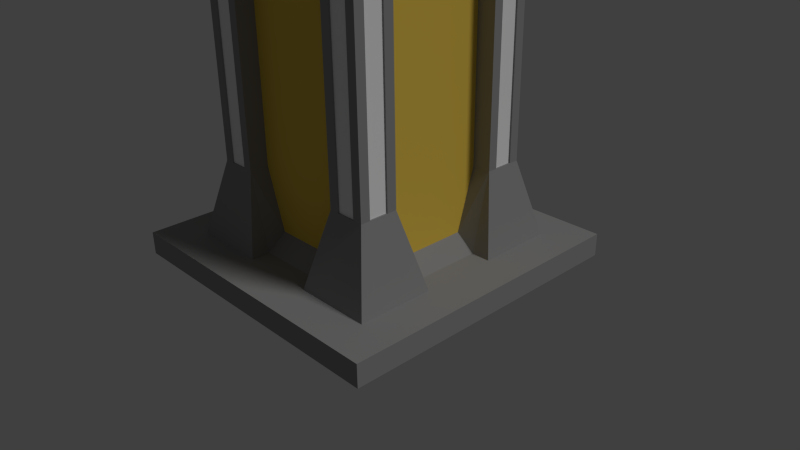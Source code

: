 # Source: Tower.blend  (saved by Blender 2.72.0; exported with 4.5.12 LTS)
import bpy
from mathutils import Matrix  # noqa: F401  (used for matrix-valued properties, if any)

bpy.ops.wm.read_factory_settings(use_empty=True)
scene = bpy.context.scene
scene.name = 'Scene'

# ---- collections
col_collection_1 = bpy.data.collections.new('Collection 1'); scene.collection.children.link(col_collection_1)

# ---- materials (node trees are filled in below, after node groups)
mat_metala = bpy.data.materials.new('MetalA')
mat_metala.alpha_threshold = 0.0
mat_metala.use_transparent_shadow = False
mat_metala.diffuse_color = (0.3108, 0.3108, 0.3108, 1.0)
mat_metala.specular_color = (0.3588, 0.3588, 0.3588)
mat_metala.roughness = 0.5
mat_metala.line_color = (0.0, 0.0, 0.0, 1.0)
mat_team = bpy.data.materials.new('Team')
mat_team.alpha_threshold = 0.0
mat_team.use_transparent_shadow = False
mat_team.diffuse_color = (1.0, 1.0, 1.0, 1.0)
mat_team.roughness = 0.5
mat_glow = bpy.data.materials.new('Glow')
mat_glow.alpha_threshold = 0.0
mat_glow.use_transparent_shadow = False
mat_glow.diffuse_color = (0.8971, 0.6155, 0.0907, 1.0)
mat_glow.specular_color = (0.9551, 0.6549, 0.09602)
mat_glow.roughness = 0.5

# ---- material node trees

# ---- world
world_world = bpy.data.worlds.new('World'); scene.world = world_world
world_world.color = (0.05088, 0.05088, 0.05088)
world_world.use_sun_shadow = False
world_world.sun_shadow_jitter_overblur = 0.0
world_world.cycles.sampling_method = 'MANUAL'
world_world.cycles.sample_map_resolution = 256
world_world.light_settings.ao_factor = 0.2119

# ---- cameras
cam_camera = bpy.data.cameras.new('Camera')
cam_camera.clip_end = 100.0
cam_camera.lens = 35.0
cam_camera.sensor_width = 32.0
cam_camera.sensor_height = 18.0
cam_camera.ortho_scale = 7.314
cam_camera.dof.focus_distance = 0.0
cam_camera.dof.aperture_fstop = 128.0

# ---- lights
light_lamp = bpy.data.lights.new('Lamp', 'SUN')
light_lamp.transmission_factor = 0.0
light_lamp.cutoff_distance = 30.0
light_lamp.angle = 0.1993
light_lamp.energy = 1.0
light_lamp.shadow_buffer_clip_start = 1.001
light_lamp.shadow_soft_size = 0.1
light_lamp.shadow_cascade_max_distance = 1000.0
light_lamp.cycles.use_multiple_importance_sampling = False

# ---- meshes
me_cube_002 = bpy.data.meshes.new('Cube.002')
me_cube_002.from_pydata([(1.0, -1.5, 0.3), (1.0, -0.5, 0.5), (2.0, -1.5, 0.3), (2.0, -2.0, 0.0), (1.0, -0.75, 5.3), (1.0, 0.0, 0.5), (0.0, -1.0, 0.5), (2.0, -2.0, 0.3), (0.0, -2.0, 0.0), (1.0, -2.0, 0.3), (2.0, 0.0, 0.3), (0.0, -2.0, 0.3), (2.0, -1.0, 0.3), (2.0, 0.0, 0.0), (1.5, -1.0, 0.3), (0.5, -1.0, 0.5), (1.5, 0.0, 0.3), (0.5, -2.0, 0.3), (0.0, -1.5, 0.3), (0.0, -0.5, 0.3), (1.5, -2.0, 0.3), (0.0, 0.0, 0.0), (0.0, 0.0, 0.3), (2.0, -0.5, 0.3), (0.5, 0.0, 0.3), (0.5, -0.5, 0.3), (1.5, -0.5, 0.3), (1.5, -1.5, 0.3), (0.5, -1.5, 0.3), (0.75, -2.0, 0.3), (1.75, 0.0, 0.3), (0.75, -1.0, 1.3), (1.25, -1.25, 5.3), (1.0, -1.25, 1.3), (1.0, -0.25, 0.5), (2.0, -1.25, 0.3), (2.0, -1.75, 0.3), (1.0, -0.75, 1.3), (1.0, -0.75, 4.3), (1.25, -1.0, 1.3), (0.25, -1.0, 0.5), (1.25, 0.0, 0.3), (0.25, -2.0, 0.3), (0.0, -1.25, 0.3), (0.0, -0.25, 0.3), (0.0, -1.75, 0.3), (0.0, -0.75, 0.3), (2.0, -0.25, 0.3), (1.25, -2.0, 0.3), (1.75, -2.0, 0.3), (2.0, -0.75, 0.3), (0.25, 0.0, 0.3), (0.75, 0.0, 0.3), (0.25, -0.5, 0.3), (0.75, -0.5, 0.3), (0.5, -0.75, 0.3), (0.5, -0.25, 0.3), (1.25, -0.5, 0.3), (1.25, -1.0, 5.3), (1.5, -0.75, 0.3), (1.5, -0.25, 0.3), (1.25, -1.5, 0.3), (1.25, -1.25, 4.3), (1.25, -0.75, 4.3), (1.5, -1.25, 0.3), (0.25, -1.5, 0.3), (0.75, -1.5, 0.3), (0.75, -1.0, 4.3), (0.5, -1.25, 0.3), (0.75, -1.0, 5.3), (1.25, -0.75, 1.3), (0.75, -0.25, 0.3), (0.25, -0.25, 0.3), (0.75, -0.75, 1.3), (0.25, -0.75, 0.3), (1.25, -0.25, 0.3), (1.25, -1.25, 1.3), (0.25, -1.25, 0.3), (1.25, -0.75, 5.3), (0.75, -0.75, 4.3), (0.75, -1.25, 4.3), (0.5, -0.5, 6.3), (0.75, -1.25, 1.3), (0.75, -0.75, 5.3), (0.75, -1.25, 5.3), (1.0, -1.0, 5.3), (1.0, -1.25, 5.3), (1.5, -0.5, 6.3), (1.5, -1.0, 6.3), (0.5, -1.0, 6.3), (1.0, -0.5, 6.3), (1.0, -1.5, 6.3), (0.5, -1.5, 6.3), (1.5, -1.5, 6.2), (1.25, -0.5, 6.3), (1.5, -0.75, 6.3), (0.75, -0.5, 6.3), (0.5, -0.75, 6.3), (0.75, -1.5, 6.3), (0.75, -1.25, 2.3), (0.75, -0.75, 2.3), (0.5, -1.25, 6.3), (1.25, -1.5, 6.25), (1.5, -1.25, 6.25), (0.75, -1.0, 2.3), (1.25, -1.25, 6.3), (1.0, -1.25, 6.3), (1.0, -1.0, 6.3), (1.25, -1.0, 6.3), (0.5, -1.0, 6.45), (1.0, -0.5, 6.45), (1.25, -0.5, 6.35), (0.75, -0.5, 6.45), (0.5, -0.75, 6.45), (0.5, -1.25, 6.35), (1.0, -0.75, 6.35), (0.75, -0.75, 6.35), (0.75, -1.0, 6.35), (0.75, -1.25, 6.35), (1.25, -0.75, 6.35), (0.0, -1.0, 6.3), (0.0, -0.75, 6.3), (0.0, -1.25, 6.3), (0.0, -1.0, 6.45), (0.0, -0.75, 6.45), (0.0, -1.25, 6.35), (1.0, 0.0, 6.3), (1.25, 0.0, 6.3), (0.75, 0.0, 6.3), (1.0, 0.0, 6.45), (1.25, 0.0, 6.35), (0.75, 0.0, 6.45), (0.0, 0.0, 6.3), (0.875, -1.25, 1.3), (0.875, -1.25, 4.3), (1.125, -1.25, 4.3), (1.25, -0.875, 4.3), (1.25, -1.125, 4.3), (1.125, -1.25, 1.3), (1.25, -0.875, 1.3), (1.25, -1.125, 1.3), (1.0, -1.23, 1.3), (1.0, -1.23, 4.3), (0.875, -1.23, 1.3), (0.875, -1.23, 4.3), (1.125, -1.23, 4.3), (1.125, -1.23, 1.3), (1.23, -1.0, 1.3), (1.23, -1.0, 4.3), (1.23, -0.875, 4.3), (1.23, -1.125, 4.3), (1.23, -0.875, 1.3), (1.23, -1.125, 1.3), (1.25, -1.125, 5.3), (1.125, -1.25, 5.3), (1.25, -0.875, 2.8), (0.875, -1.25, 5.3), (1.25, -0.875, 5.3), (1.23, -1.0, 5.3), (1.23, -1.125, 5.3), (1.23, -0.875, 5.3), (1.0, -1.23, 5.3), (1.125, -1.23, 5.3), (0.875, -1.23, 5.3)], [], [(37, 70, 1), (71, 56, 24, 52), (7, 49, 20, 48, 9, 29, 17, 42, 11, 8, 3), (21, 13, 3, 8), (72, 44, 22, 51), (55, 25, 73), (74, 46, 19, 53), (75, 41, 5, 34), (10, 47, 23, 50, 12, 35, 2, 36, 7, 3, 13), (77, 40, 6, 43), (37, 38, 79, 73), (85, 4, 83, 69), (79, 83, 69, 67), (61, 27, 76), (68, 82, 15), (134, 133, 143, 144), (14, 59, 70, 139, 39), (26, 57, 70), (54, 25, 56, 71), (1, 54, 71, 34), (34, 71, 52, 5), (53, 19, 44, 72), (25, 53, 72, 56), (56, 72, 51, 24), (31, 15, 55, 73), (37, 73, 54, 1), (40, 6, 46, 74), (15, 40, 74, 55), (55, 74, 53, 25), (57, 75, 34, 1), (26, 60, 75, 57), (60, 16, 41, 75), (61, 76, 138, 33, 0), (27, 64, 76), (64, 14, 39, 140, 76), (65, 77, 43, 18), (28, 68, 77, 65), (68, 15, 40, 77), (73, 79, 67, 31), (70, 37, 38, 63), (32, 153, 58, 85, 86, 154), (58, 157, 78, 4, 85), (86, 85, 69, 84, 156), (80, 134, 156, 84), (67, 80, 84, 69), (38, 4, 83, 79), (82, 68, 28), (73, 25, 54), (59, 26, 70), (135, 62, 32, 154), (63, 38, 4, 78), (66, 82, 28), (0, 33, 133, 82, 66), (31, 82, 80, 67), (26, 59, 14, 64, 27, 61, 0, 66, 28, 65, 18, 45, 11, 42, 17, 29, 9, 48, 20, 49, 7, 36, 2, 35, 12, 50, 23, 47, 10, 30, 16, 60), (4, 90, 94, 78), (58, 157, 78, 95, 88), (81, 96, 83), (89, 97, 83, 69), (32, 153, 58, 88, 103), (98, 92, 84), (95, 78, 87), (83, 96, 90, 4), (98, 84, 156, 86, 91), (92, 101, 84), (101, 89, 69, 84), (32, 103, 93), (78, 94, 87), (97, 81, 83), (102, 32, 93), (91, 86, 154, 32, 102), (105, 108, 107, 106), (105, 106, 102), (103, 105, 93), (88, 108, 103), (110, 112, 116, 115), (117, 116, 113, 109), (111, 110, 119), (114, 118, 109), (101, 114, 125, 122), (96, 112, 131, 128), (113, 97, 121, 124), (111, 94, 127, 130), (120, 122, 125, 123), (121, 120, 123, 124), (114, 109, 123, 125), (109, 113, 124, 123), (89, 101, 122, 120), (97, 89, 120, 121), (126, 128, 131, 129), (127, 126, 129, 130), (112, 110, 129, 131), (110, 111, 130, 129), (90, 96, 128, 126), (94, 90, 126, 127), (107, 117, 118, 106), (95, 119, 88), (119, 115, 107, 108), (97, 116, 81), (117, 107, 116), (95, 87, 119), (96, 116, 112), (98, 91, 118), (98, 118, 92), (101, 118, 114), (119, 94, 111), (116, 97, 113), (107, 115, 116), (91, 106, 118), (119, 108, 88), (118, 101, 92), (87, 94, 119), (31, 67, 69, 89, 120, 6, 40, 15), (34, 5, 126, 90, 4, 38, 37, 1), (108, 105, 103), (106, 91, 102), (105, 102, 93), (118, 117, 109), (110, 115, 119), (97, 81, 96, 128, 132, 121), (116, 96, 81), (82, 31, 15), (70, 57, 1), (138, 76, 62, 135), (82, 133, 134, 80), (76, 140, 137, 62), (139, 70, 63, 136, 155), (139, 155, 136, 149, 151), (141, 146, 145, 142, 144, 143), (138, 135, 145, 146), (133, 33, 141, 143), (33, 138, 146, 141), (152, 147, 151, 149, 148, 150), (137, 140, 152, 150), (140, 39, 147, 152), (39, 139, 151, 147), (136, 63, 78, 157), (62, 137, 153, 32), (58, 153, 159, 158), (157, 58, 158, 160), (153, 137, 150, 159), (150, 148, 149, 160, 158, 159), (136, 157, 160, 149), (86, 156, 163, 161), (154, 86, 161, 162), (156, 134, 144, 163), (142, 145, 162, 161, 163, 144), (135, 154, 162, 145)])
me_cube_002.polygons.foreach_set('material_index', [0, 0, 0, 0, 0, 0, 0, 0, 0, 0, 0, 0, 0, 0, 0, 0, 0, 0, 0, 0, 0, 0, 0, 0, 0, 0, 0, 0, 0, 0, 0, 0, 0, 0, 0, 0, 0, 0, 0, 0, 0, 0, 0, 0, 0, 0, 0, 0, 0, 0, 0, 0, 0, 0, 0, 0, 0, 0, 0, 0, 0, 0, 0, 0, 0, 0, 0, 0, 0, 0, 0, 1, 0, 0, 0, 0, 0, 0, 0, 0, 0, 0, 0, 0, 0, 0, 0, 0, 0, 0, 0, 0, 0, 0, 0, 0, 0, 0, 0, 0, 0, 0, 0, 0, 0, 0, 0, 0, 0, 0, 0, 0, 2, 2, 0, 0, 0, 0, 0, 2, 0, 0, 0, 0, 0, 0, 0, 0, 1, 0, 0, 0, 1, 0, 0, 0, 0, 0, 0, 0, 0, 1, 0, 0, 0, 0, 1, 0])
me_cube_002.materials.append(mat_metala)
me_cube_002.materials.append(mat_team)
me_cube_002.materials.append(mat_glow)
me_cube_002.use_remesh_preserve_volume = False
me_cube_002.use_remesh_preserve_attributes = False
me_cube_002.use_mirror_vertex_groups = False
me_cube_002.update()

# ---- objects
ob_cube = bpy.data.objects.new('Cube', me_cube_002)
ob_lamp = bpy.data.objects.new('Lamp', light_lamp)
ob_camera = bpy.data.objects.new('Camera', cam_camera)

# ---- transforms, parenting, visibility, modifiers, constraints
ob_cube.location = (0.0, 0.0, 0.0)
ob_cube.lineart.crease_threshold = 0.0
_m = ob_cube.modifiers.new('Mirror', 'MIRROR')
_m.use_axis = (True, True, False)
_m.use_clip = True
ob_lamp.location = (4.076, 1.005, 5.904)
ob_lamp.rotation_euler = (0.6503, 0.05522, 1.866)
ob_lamp.lock_rotations_4d = False
ob_lamp.empty_display_type = 'ARROWS'
ob_lamp.color = (0.0, 0.0, 0.0, 0.0)
ob_lamp.lineart.crease_threshold = 0.0
ob_camera.location = (7.481, -6.508, 5.344)
ob_camera.rotation_euler = (1.109, 0.01082, 0.8149)
ob_camera.lock_rotations_4d = False
ob_camera.empty_display_type = 'ARROWS'
ob_camera.color = (0.0, 0.0, 0.0, 0.0)
ob_camera.display_type = 'WIRE'
ob_camera.lineart.crease_threshold = 0.0

# ---- collection membership
col_collection_1.objects.link(ob_cube)
col_collection_1.objects.link(ob_lamp)
col_collection_1.objects.link(ob_camera)

# ---- scene / render settings (as saved in the file)
scene.camera = ob_camera
scene.frame_start = 1; scene.frame_end = 250; scene.frame_set(1)
scene.render.engine = 'BLENDER_EEVEE_NEXT'
scene.render.resolution_percentage = 50
scene.render.dither_intensity = 0.0
scene.cycles.use_denoising = False
scene.cycles.samples = 10
scene.cycles.sampling_pattern = 'TABULATED_SOBOL'
scene.cycles.light_sampling_threshold = 0.0
scene.cycles.use_adaptive_sampling = False
scene.cycles.use_light_tree = False
scene.cycles.blur_glossy = 0.0
scene.cycles.pixel_filter_type = 'GAUSSIAN'
scene.cycles.sample_clamp_indirect = 0.0
scene.view_settings.view_transform = 'Standard'
bpy.context.view_layer.update()
